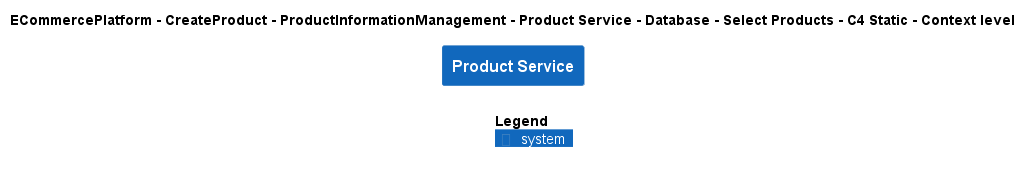

The diagram above was rendered by PlantUML. Its source (embedded in the PNG):
@startuml
!include ..\..\..\..\..\..\..\..\..\.c4s\C4_Context.puml

AddElementTag("c4interflow:lifecycle:new", $bgColor=green, $fontColor=#ffffff, $borderColor=green, $shadowing="False")
AddElementTag("c4interflow:lifecycle:changed", $bgColor=orange, $fontColor=#ffffff, $borderColor=orange, $shadowing="False")
AddElementTag("c4interflow:lifecycle:removed", $bgColor=red, $fontColor=#ffffff, $borderColor=red, $shadowing="False")

AddRelTag("c4interflow:lifecycle:new", $textColor=green, $lineColor=green)
AddRelTag("c4interflow:lifecycle:changed", $textColor=orange, $lineColor=orange)
AddRelTag("c4interflow:lifecycle:removed", $textColor=red, $lineColor=red)

SHOW_PERSON_PORTRAIT()
LAYOUT_TOP_DOWN()

skinparam linetype polyline

title ECommercePlatform - CreateProduct - ProductInformationManagement - Product Service - Database - Select Products - C4 Static - Context level

System(ECommercePlatform.CreateProduct.ProductInformationManagement.SoftwareSystems.ProductService, "Product Service", "")



SHOW_LEGEND()
@enduml